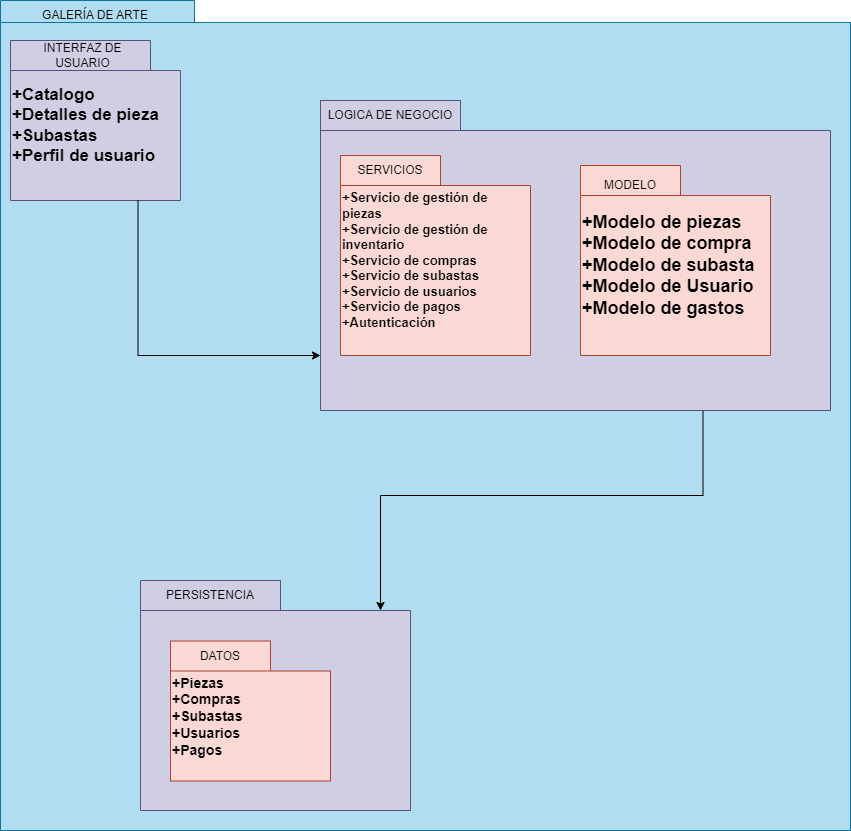

The diagram above was exported from draw.io. Its source (the exported page's mxGraphModel, read from the mxfile embedded in the PNG):
<mxGraphModel dx="2876" dy="1111" grid="1" gridSize="10" guides="1" tooltips="1" connect="1" arrows="1" fold="1" page="1" pageScale="1" pageWidth="827" pageHeight="1169" background="none" math="0" shadow="0">
  <root>
    <mxCell id="0" />
    <mxCell id="1" parent="0" />
    <mxCell id="6e0c8c40b5770093-72" value="" style="shape=folder;fontStyle=1;spacingTop=10;tabWidth=194;tabHeight=22;tabPosition=left;html=1;rounded=0;shadow=0;comic=0;labelBackgroundColor=none;strokeWidth=1;fillColor=#b1ddf0;fontFamily=Verdana;fontSize=10;align=center;strokeColor=#10739e;" parent="1" vertex="1">
      <mxGeometry x="-620" y="70" width="850" height="830" as="geometry" />
    </mxCell>
    <mxCell id="MnXQW-U2KnWQeQaXUlig-2" value="GALERÍA DE ARTE" style="text;html=1;align=center;verticalAlign=middle;whiteSpace=wrap;rounded=0;" vertex="1" parent="1">
      <mxGeometry x="-620" y="70" width="190" height="30" as="geometry" />
    </mxCell>
    <mxCell id="MnXQW-U2KnWQeQaXUlig-3" value="&lt;font style=&quot;font-size: 17px;&quot;&gt;+Catalogo&lt;/font&gt;&lt;div style=&quot;font-size: 17px;&quot;&gt;&lt;font style=&quot;font-size: 17px;&quot;&gt;+Detalles de pieza&lt;/font&gt;&lt;/div&gt;&lt;div style=&quot;font-size: 17px;&quot;&gt;&lt;font style=&quot;font-size: 17px;&quot;&gt;+Subastas&lt;/font&gt;&lt;/div&gt;&lt;div style=&quot;font-size: 17px;&quot;&gt;&lt;font style=&quot;font-size: 17px;&quot;&gt;+Perfil de usuario&lt;/font&gt;&lt;/div&gt;" style="shape=folder;fontStyle=1;spacingTop=10;tabWidth=140;tabHeight=30;tabPosition=left;html=1;whiteSpace=wrap;align=left;fillColor=#d0cee2;strokeColor=#56517e;" vertex="1" parent="1">
      <mxGeometry x="-610" y="110" width="170" height="160" as="geometry" />
    </mxCell>
    <mxCell id="MnXQW-U2KnWQeQaXUlig-4" value="INTERFAZ DE USUARIO" style="text;html=1;align=center;verticalAlign=middle;whiteSpace=wrap;rounded=0;" vertex="1" parent="1">
      <mxGeometry x="-605" y="110" width="135" height="30" as="geometry" />
    </mxCell>
    <mxCell id="MnXQW-U2KnWQeQaXUlig-22" style="edgeStyle=orthogonalEdgeStyle;rounded=0;orthogonalLoop=1;jettySize=auto;html=1;exitX=0.75;exitY=1;exitDx=0;exitDy=0;exitPerimeter=0;entryX=0;entryY=0;entryDx=240;entryDy=30;entryPerimeter=0;" edge="1" parent="1" source="MnXQW-U2KnWQeQaXUlig-5" target="MnXQW-U2KnWQeQaXUlig-18">
      <mxGeometry relative="1" as="geometry" />
    </mxCell>
    <mxCell id="MnXQW-U2KnWQeQaXUlig-5" value="" style="shape=folder;fontStyle=1;spacingTop=10;tabWidth=140;tabHeight=30;tabPosition=left;html=1;whiteSpace=wrap;align=left;fillColor=#d0cee2;strokeColor=#56517e;" vertex="1" parent="1">
      <mxGeometry x="-300" y="170" width="510" height="310" as="geometry" />
    </mxCell>
    <mxCell id="MnXQW-U2KnWQeQaXUlig-7" value="&lt;span style=&quot;font-size: 13px;&quot;&gt;&lt;font style=&quot;font-size: 13px;&quot;&gt;+Servicio de gestión de piezas&lt;/font&gt;&lt;/span&gt;&lt;div style=&quot;font-size: 13px;&quot;&gt;&lt;font style=&quot;font-size: 13px;&quot;&gt;+Servicio de gestión de inventario&lt;/font&gt;&lt;/div&gt;&lt;div style=&quot;font-size: 13px;&quot;&gt;&lt;font style=&quot;font-size: 13px;&quot;&gt;+Servicio de compras&lt;/font&gt;&lt;/div&gt;&lt;div style=&quot;font-size: 13px;&quot;&gt;&lt;font style=&quot;font-size: 13px;&quot;&gt;+Servicio de subastas&lt;/font&gt;&lt;/div&gt;&lt;div style=&quot;font-size: 13px;&quot;&gt;&lt;font style=&quot;font-size: 13px;&quot;&gt;+Servicio de usuarios&lt;/font&gt;&lt;/div&gt;&lt;div style=&quot;font-size: 13px;&quot;&gt;&lt;font style=&quot;font-size: 13px;&quot;&gt;+Servicio de pagos&amp;nbsp;&lt;/font&gt;&lt;/div&gt;&lt;div style=&quot;font-size: 13px;&quot;&gt;&lt;font style=&quot;font-size: 13px;&quot;&gt;+Autenticación&lt;/font&gt;&lt;/div&gt;" style="shape=folder;fontStyle=1;spacingTop=10;tabWidth=100;tabHeight=30;tabPosition=left;html=1;whiteSpace=wrap;align=left;fillColor=#fad9d5;strokeColor=#ae4132;" vertex="1" parent="1">
      <mxGeometry x="-280" y="225" width="190" height="200" as="geometry" />
    </mxCell>
    <mxCell id="MnXQW-U2KnWQeQaXUlig-8" value="LOGICA DE NEGOCIO" style="text;html=1;align=center;verticalAlign=middle;whiteSpace=wrap;rounded=0;fillColor=#d0cee2;strokeColor=#56517e;" vertex="1" parent="1">
      <mxGeometry x="-300" y="170" width="140" height="30" as="geometry" />
    </mxCell>
    <mxCell id="MnXQW-U2KnWQeQaXUlig-11" value="SERVICIOS" style="text;html=1;align=center;verticalAlign=middle;whiteSpace=wrap;rounded=0;" vertex="1" parent="1">
      <mxGeometry x="-280" y="225" width="100" height="30" as="geometry" />
    </mxCell>
    <mxCell id="MnXQW-U2KnWQeQaXUlig-13" value="&lt;font style=&quot;font-size: 18px;&quot;&gt;+Modelo de piezas&lt;/font&gt;&lt;div style=&quot;font-size: 18px;&quot;&gt;&lt;font style=&quot;font-size: 18px;&quot;&gt;+Modelo de compra&lt;/font&gt;&lt;/div&gt;&lt;div style=&quot;font-size: 18px;&quot;&gt;&lt;font style=&quot;font-size: 18px;&quot;&gt;+Modelo de subasta&lt;/font&gt;&lt;/div&gt;&lt;div style=&quot;font-size: 18px;&quot;&gt;&lt;font style=&quot;font-size: 18px;&quot;&gt;+Modelo de Usuario&lt;/font&gt;&lt;/div&gt;&lt;div style=&quot;font-size: 18px;&quot;&gt;&lt;font style=&quot;font-size: 18px;&quot;&gt;+Modelo de gastos&lt;/font&gt;&lt;/div&gt;" style="shape=folder;fontStyle=1;spacingTop=10;tabWidth=100;tabHeight=30;tabPosition=left;html=1;whiteSpace=wrap;align=left;fillColor=#fad9d5;strokeColor=#ae4132;" vertex="1" parent="1">
      <mxGeometry x="-40" y="235" width="190" height="190" as="geometry" />
    </mxCell>
    <mxCell id="MnXQW-U2KnWQeQaXUlig-14" value="MODELO" style="text;html=1;align=center;verticalAlign=middle;whiteSpace=wrap;rounded=0;" vertex="1" parent="1">
      <mxGeometry x="-40" y="240" width="100" height="30" as="geometry" />
    </mxCell>
    <mxCell id="MnXQW-U2KnWQeQaXUlig-16" style="edgeStyle=orthogonalEdgeStyle;rounded=0;orthogonalLoop=1;jettySize=auto;html=1;exitX=0.75;exitY=1;exitDx=0;exitDy=0;exitPerimeter=0;entryX=0;entryY=0;entryDx=0;entryDy=255;entryPerimeter=0;" edge="1" parent="1" source="MnXQW-U2KnWQeQaXUlig-3" target="MnXQW-U2KnWQeQaXUlig-5">
      <mxGeometry relative="1" as="geometry" />
    </mxCell>
    <mxCell id="MnXQW-U2KnWQeQaXUlig-18" value="" style="shape=folder;fontStyle=1;spacingTop=10;tabWidth=140;tabHeight=30;tabPosition=left;html=1;whiteSpace=wrap;align=left;fillColor=#d0cee2;strokeColor=#56517e;" vertex="1" parent="1">
      <mxGeometry x="-480" y="650" width="270" height="230" as="geometry" />
    </mxCell>
    <mxCell id="MnXQW-U2KnWQeQaXUlig-19" value="PERSISTENCIA" style="text;html=1;align=center;verticalAlign=middle;whiteSpace=wrap;rounded=0;" vertex="1" parent="1">
      <mxGeometry x="-480" y="650" width="140" height="30" as="geometry" />
    </mxCell>
    <mxCell id="MnXQW-U2KnWQeQaXUlig-20" value="&lt;font style=&quot;font-size: 14px;&quot;&gt;+Piezas&lt;/font&gt;&lt;div style=&quot;font-size: 14px;&quot;&gt;&lt;font style=&quot;font-size: 14px;&quot;&gt;+Compras&lt;br&gt;+Subastas&lt;/font&gt;&lt;/div&gt;&lt;div style=&quot;font-size: 14px;&quot;&gt;&lt;font style=&quot;font-size: 14px;&quot;&gt;+Usuarios&lt;/font&gt;&lt;/div&gt;&lt;div style=&quot;font-size: 14px;&quot;&gt;&lt;font style=&quot;font-size: 14px;&quot;&gt;+Pagos&lt;/font&gt;&lt;/div&gt;" style="shape=folder;fontStyle=1;spacingTop=10;tabWidth=100;tabHeight=30;tabPosition=left;html=1;whiteSpace=wrap;align=left;fillColor=#fad9d5;strokeColor=#ae4132;" vertex="1" parent="1">
      <mxGeometry x="-450" y="710.5" width="160" height="140" as="geometry" />
    </mxCell>
    <mxCell id="MnXQW-U2KnWQeQaXUlig-21" value="DATOS" style="text;html=1;align=center;verticalAlign=middle;whiteSpace=wrap;rounded=0;" vertex="1" parent="1">
      <mxGeometry x="-450" y="710.5" width="100" height="30" as="geometry" />
    </mxCell>
  </root>
</mxGraphModel>